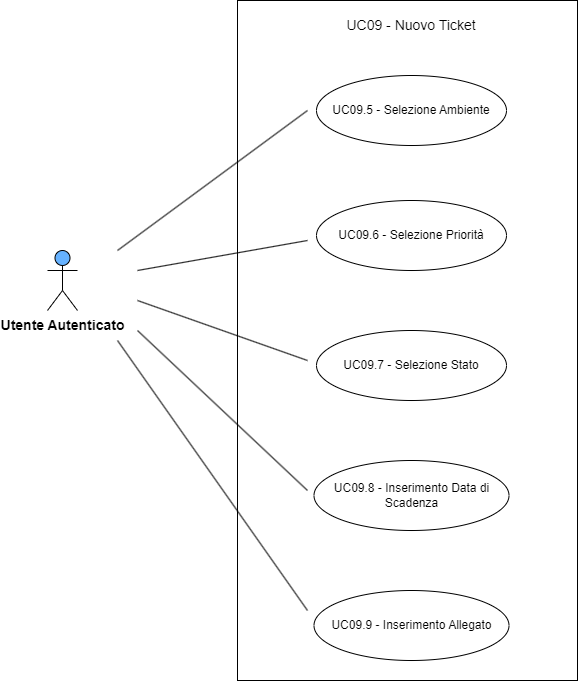

The diagram above was exported from draw.io. Its source (the exported page's mxGraphModel, read from the mxfile embedded in the PNG):
<mxGraphModel dx="1290" dy="534" grid="1" gridSize="10" guides="1" tooltips="1" connect="1" arrows="1" fold="1" page="1" pageScale="1" pageWidth="827" pageHeight="1169" math="0" shadow="0">
  <root>
    <mxCell id="0" />
    <mxCell id="1" parent="0" />
    <mxCell id="d1bRtwaczcd0upNqcUtg-4" value="" style="html=1;whiteSpace=wrap;" parent="1" vertex="1">
      <mxGeometry x="270" y="120" width="340" height="680" as="geometry" />
    </mxCell>
    <mxCell id="d1bRtwaczcd0upNqcUtg-5" value="&lt;span style=&quot;font-size: 14px;&quot;&gt;UC09 - Nuovo Ticket&lt;/span&gt;" style="text;html=1;strokeColor=none;fillColor=none;align=center;verticalAlign=middle;whiteSpace=wrap;rounded=0;" parent="1" vertex="1">
      <mxGeometry x="354" y="130" width="180" height="30" as="geometry" />
    </mxCell>
    <mxCell id="d1bRtwaczcd0upNqcUtg-6" value="UC09.5 - Selezione Ambiente" style="ellipse;whiteSpace=wrap;html=1;" parent="1" vertex="1">
      <mxGeometry x="349" y="195" width="190" height="70" as="geometry" />
    </mxCell>
    <mxCell id="d1bRtwaczcd0upNqcUtg-7" value="" style="endArrow=none;html=1;rounded=0;" parent="1" edge="1">
      <mxGeometry width="50" height="50" relative="1" as="geometry">
        <mxPoint x="150" y="370" as="sourcePoint" />
        <mxPoint x="340" y="230" as="targetPoint" />
      </mxGeometry>
    </mxCell>
    <mxCell id="d1bRtwaczcd0upNqcUtg-9" value="&lt;b&gt;&lt;font style=&quot;font-size: 14px;&quot;&gt;Utente Autenticato&lt;/font&gt;&lt;/b&gt;" style="shape=umlActor;verticalLabelPosition=bottom;verticalAlign=top;html=1;outlineConnect=0;fillColor=#66B2FF;" parent="1" vertex="1">
      <mxGeometry x="80" y="370" width="30" height="60" as="geometry" />
    </mxCell>
    <mxCell id="d1bRtwaczcd0upNqcUtg-22" value="UC09.6 - Selezione Priorità" style="ellipse;whiteSpace=wrap;html=1;" parent="1" vertex="1">
      <mxGeometry x="349" y="320" width="190" height="70" as="geometry" />
    </mxCell>
    <mxCell id="d1bRtwaczcd0upNqcUtg-23" value="UC09.7 - Selezione Stato" style="ellipse;whiteSpace=wrap;html=1;" parent="1" vertex="1">
      <mxGeometry x="349" y="450" width="190" height="70" as="geometry" />
    </mxCell>
    <mxCell id="d1bRtwaczcd0upNqcUtg-24" value="UC09.8 - Inserimento Data di Scadenza" style="ellipse;whiteSpace=wrap;html=1;" parent="1" vertex="1">
      <mxGeometry x="346.5" y="580" width="195" height="70" as="geometry" />
    </mxCell>
    <mxCell id="d1bRtwaczcd0upNqcUtg-25" value="" style="endArrow=none;html=1;rounded=0;" parent="1" edge="1">
      <mxGeometry width="50" height="50" relative="1" as="geometry">
        <mxPoint x="170" y="450" as="sourcePoint" />
        <mxPoint x="340" y="610" as="targetPoint" />
      </mxGeometry>
    </mxCell>
    <mxCell id="d1bRtwaczcd0upNqcUtg-26" value="" style="endArrow=none;html=1;rounded=0;" parent="1" edge="1">
      <mxGeometry width="50" height="50" relative="1" as="geometry">
        <mxPoint x="170" y="390" as="sourcePoint" />
        <mxPoint x="340" y="360" as="targetPoint" />
      </mxGeometry>
    </mxCell>
    <mxCell id="d1bRtwaczcd0upNqcUtg-27" value="" style="endArrow=none;html=1;rounded=0;" parent="1" edge="1">
      <mxGeometry width="50" height="50" relative="1" as="geometry">
        <mxPoint x="170" y="420" as="sourcePoint" />
        <mxPoint x="340" y="480" as="targetPoint" />
      </mxGeometry>
    </mxCell>
    <mxCell id="d1bRtwaczcd0upNqcUtg-28" value="UC09.9 - Inserimento Allegato" style="ellipse;whiteSpace=wrap;html=1;" parent="1" vertex="1">
      <mxGeometry x="346.5" y="710" width="195" height="70" as="geometry" />
    </mxCell>
    <mxCell id="d1bRtwaczcd0upNqcUtg-29" value="" style="endArrow=none;html=1;rounded=0;" parent="1" edge="1">
      <mxGeometry width="50" height="50" relative="1" as="geometry">
        <mxPoint x="150" y="460" as="sourcePoint" />
        <mxPoint x="340" y="730" as="targetPoint" />
      </mxGeometry>
    </mxCell>
  </root>
</mxGraphModel>